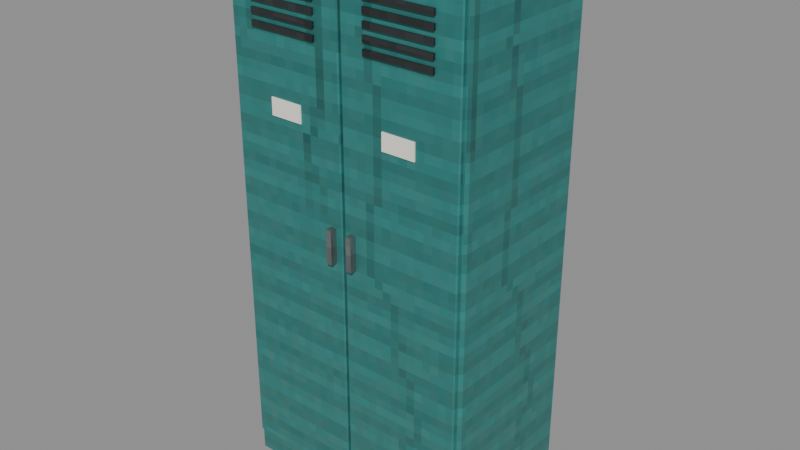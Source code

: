 # Source: locker.blend  (saved by Blender 5.2.45; exported with 4.5.12 LTS)
import bpy
from mathutils import Matrix  # noqa: F401  (used for matrix-valued properties, if any)

bpy.ops.wm.read_factory_settings(use_empty=True)
scene = bpy.context.scene
scene.name = 'Scene'

# ---- images (referenced by path relative to the original .blend; pixels are not part of the script)
import os
ASSET_DIR = os.environ.get("B2B_ASSET_DIR", "")  # directory of the original .blend (textures are referenced by path, not embedded)
HERE = os.path.dirname(os.path.abspath(__file__))  # packed textures are extracted next to this script under _unpacked/

def load_image(name, relpath, width, height, colorspace="sRGB"):
    """Load a texture the original file referenced (path relative to the .blend, or extracted next to this script)."""
    p = next((c for c in (os.path.join(HERE, relpath), os.path.join(ASSET_DIR, relpath)) if relpath and os.path.exists(c)), "")
    if p:
        img = bpy.data.images.load(p, check_existing=True)
        img.name = name
    else:  # same state as the original file: an image datablock whose file is absent (Cycles renders it pink)
        img = bpy.data.images.new(name, width, height)
        img.source = "FILE"
        img.filepath = "//" + (relpath or name)
    img.colorspace_settings.name = colorspace
    return img
img_m_teal_png = load_image('m_teal.png', '_unpacked/m_teal.5a05a125.png', 64, 64, 'sRGB')
img_m_darkmetal_png = load_image('m_darkmetal.png', '_unpacked/m_darkmetal.49979b8e.png', 64, 64, 'sRGB')
img_m_steel_png = load_image('m_steel.png', '_unpacked/m_steel.74af63d4.png', 64, 64, 'sRGB')

# ---- materials (node trees are filled in below, after node groups)
mat_teal = bpy.data.materials.new('teal')
mat_dark = bpy.data.materials.new('dark')
mat_steel = bpy.data.materials.new('steel')
mat_paper = bpy.data.materials.new('paper')

# ---- material node trees
mat_teal.use_nodes = True; mat_teal.node_tree.nodes.clear()
_N = mat_teal.node_tree.nodes; _L = mat_teal.node_tree.links
n0 = _N.new('ShaderNodeBsdfPrincipled'); n0.name = 'Principled BSDF'; n0.location = (-200, 100)
n0.inputs[1].default_value = 0.3
n0.inputs[10].default_value = 0.005
n1 = _N.new('ShaderNodeOutputMaterial'); n1.name = 'Material Output'; n1.location = (200, 100)
n2 = _N.new('ShaderNodeTexImage'); n2.name = 'Image Texture'; n2.location = (0, 0)
n2.image = img_m_teal_png
n2.interpolation = 'Closest'
_L.new(n0.outputs[0], n1.inputs[0])
_L.new(n2.outputs[0], n0.inputs[0])
n1.is_active_output = True
mat_dark.use_nodes = True; mat_dark.node_tree.nodes.clear()
_N = mat_dark.node_tree.nodes; _L = mat_dark.node_tree.links
n0 = _N.new('ShaderNodeBsdfPrincipled'); n0.name = 'Principled BSDF'; n0.location = (-200, 100)
n0.inputs[1].default_value = 0.6
n0.inputs[10].default_value = 0.005
n1 = _N.new('ShaderNodeOutputMaterial'); n1.name = 'Material Output'; n1.location = (200, 100)
n2 = _N.new('ShaderNodeTexImage'); n2.name = 'Image Texture'; n2.location = (0, 0)
n2.image = img_m_darkmetal_png
n2.interpolation = 'Closest'
_L.new(n0.outputs[0], n1.inputs[0])
_L.new(n2.outputs[0], n0.inputs[0])
n1.is_active_output = True
mat_steel.use_nodes = True; mat_steel.node_tree.nodes.clear()
_N = mat_steel.node_tree.nodes; _L = mat_steel.node_tree.links
n0 = _N.new('ShaderNodeBsdfPrincipled'); n0.name = 'Principled BSDF'; n0.location = (-200, 100)
n0.inputs[1].default_value = 0.8
n0.inputs[2].default_value = 0.35
n0.inputs[10].default_value = 0.005
n1 = _N.new('ShaderNodeOutputMaterial'); n1.name = 'Material Output'; n1.location = (200, 100)
n2 = _N.new('ShaderNodeTexImage'); n2.name = 'Image Texture'; n2.location = (0, 0)
n2.image = img_m_steel_png
n2.interpolation = 'Closest'
_L.new(n0.outputs[0], n1.inputs[0])
_L.new(n2.outputs[0], n0.inputs[0])
n1.is_active_output = True
mat_paper.use_nodes = True; mat_paper.node_tree.nodes.clear()
_N = mat_paper.node_tree.nodes; _L = mat_paper.node_tree.links
n0 = _N.new('ShaderNodeBsdfPrincipled'); n0.name = 'Principled BSDF'; n0.location = (-200, 100)
n0.inputs[0].default_value = (0.9, 0.88, 0.8, 1.0)
n0.inputs[2].default_value = 0.95
n0.inputs[10].default_value = 0.005
n1 = _N.new('ShaderNodeOutputMaterial'); n1.name = 'Material Output'; n1.location = (200, 100)
_L.new(n0.outputs[0], n1.inputs[0])
n1.is_active_output = True

# ---- meshes
me_body_mesh = bpy.data.meshes.new('body_mesh')
me_body_mesh.from_pydata([(-0.44, -0.085, 0.0), (-0.44, -0.095, 0.01), (-0.45, -0.085, 0.01), (-0.44, -0.095, 1.94), (-0.44, -0.085, 1.95), (-0.45, -0.085, 1.94), (-0.44, 0.445, 0.0), (-0.45, 0.445, 0.01), (-0.44, 0.455, 0.01), (-0.44, 0.445, 1.95), (-0.44, 0.455, 1.94), (-0.45, 0.445, 1.94), (0.44, -0.085, 0.0), (0.45, -0.085, 0.01), (0.44, -0.095, 0.01), (0.44, -0.085, 1.95), (0.44, -0.095, 1.94), (0.45, -0.085, 1.94), (0.44, 0.445, 0.0), (0.44, 0.455, 0.01), (0.45, 0.445, 0.01), (0.44, 0.445, 1.95), (0.45, 0.445, 1.94), (0.44, 0.455, 1.94), (-0.431, -0.106, 0.1), (-0.431, -0.11, 0.104), (-0.435, -0.106, 0.104), (-0.431, -0.11, 1.896), (-0.431, -0.106, 1.9), (-0.435, -0.106, 1.896), (-0.431, -0.094, 0.1), (-0.435, -0.094, 0.104), (-0.431, -0.09, 0.104), (-0.431, -0.094, 1.9), (-0.431, -0.09, 1.896), (-0.435, -0.094, 1.896), (-0.009, -0.106, 0.1), (-0.005, -0.106, 0.104), (-0.009, -0.11, 0.104), (-0.009, -0.106, 1.9), (-0.009, -0.11, 1.896), (-0.005, -0.106, 1.896), (-0.009, -0.094, 0.1), (-0.009, -0.09, 0.104), (-0.005, -0.094, 0.104), (-0.009, -0.094, 1.9), (-0.005, -0.094, 1.896), (-0.009, -0.09, 1.896), (-0.345, -0.118, 1.64), (-0.345, -0.118, 1.66), (-0.345, -0.106, 1.64), (-0.345, -0.106, 1.66), (-0.095, -0.118, 1.64), (-0.095, -0.118, 1.66), (-0.095, -0.106, 1.64), (-0.095, -0.106, 1.66), (-0.345, -0.118, 1.68), (-0.345, -0.118, 1.7), (-0.345, -0.106, 1.68), (-0.345, -0.106, 1.7), (-0.095, -0.118, 1.68), (-0.095, -0.118, 1.7), (-0.095, -0.106, 1.68), (-0.095, -0.106, 1.7), (-0.345, -0.118, 1.72), (-0.345, -0.118, 1.74), (-0.345, -0.106, 1.72), (-0.345, -0.106, 1.74), (-0.095, -0.118, 1.72), (-0.095, -0.118, 1.74), (-0.095, -0.106, 1.72), (-0.095, -0.106, 1.74), (-0.345, -0.118, 1.76), (-0.345, -0.118, 1.78), (-0.345, -0.106, 1.76), (-0.345, -0.106, 1.78), (-0.095, -0.118, 1.76), (-0.095, -0.118, 1.78), (-0.095, -0.106, 1.76), (-0.095, -0.106, 1.78), (-0.345, -0.118, 1.8), (-0.345, -0.118, 1.82), (-0.345, -0.106, 1.8), (-0.345, -0.106, 1.82), (-0.095, -0.118, 1.8), (-0.095, -0.118, 1.82), (-0.095, -0.106, 1.8), (-0.095, -0.106, 1.82), (-0.05, -0.135, 0.94), (-0.05, -0.135, 1.06), (-0.05, -0.105, 0.94), (-0.05, -0.105, 1.06), (-0.03, -0.135, 0.94), (-0.03, -0.135, 1.06), (-0.03, -0.105, 0.94), (-0.03, -0.105, 1.06), (-0.28, -0.1145, 1.37), (-0.28, -0.1145, 1.43), (-0.28, -0.1095, 1.37), (-0.28, -0.1095, 1.43), (-0.16, -0.1145, 1.37), (-0.16, -0.1145, 1.43), (-0.16, -0.1095, 1.37), (-0.16, -0.1095, 1.43), (0.009, -0.106, 0.1), (0.009, -0.11, 0.104), (0.005, -0.106, 0.104), (0.009, -0.11, 1.896), (0.009, -0.106, 1.9), (0.005, -0.106, 1.896), (0.009, -0.094, 0.1), (0.005, -0.094, 0.104), (0.009, -0.09, 0.104), (0.009, -0.094, 1.9), (0.009, -0.09, 1.896), (0.005, -0.094, 1.896), (0.431, -0.106, 0.1), (0.435, -0.106, 0.104), (0.431, -0.11, 0.104), (0.431, -0.106, 1.9), (0.431, -0.11, 1.896), (0.435, -0.106, 1.896), (0.431, -0.094, 0.1), (0.431, -0.09, 0.104), (0.435, -0.094, 0.104), (0.431, -0.094, 1.9), (0.435, -0.094, 1.896), (0.431, -0.09, 1.896), (0.095, -0.118, 1.64), (0.095, -0.118, 1.66), (0.095, -0.106, 1.64), (0.095, -0.106, 1.66), (0.345, -0.118, 1.64), (0.345, -0.118, 1.66), (0.345, -0.106, 1.64), (0.345, -0.106, 1.66), (0.095, -0.118, 1.68), (0.095, -0.118, 1.7), (0.095, -0.106, 1.68), (0.095, -0.106, 1.7), (0.345, -0.118, 1.68), (0.345, -0.118, 1.7), (0.345, -0.106, 1.68), (0.345, -0.106, 1.7), (0.095, -0.118, 1.72), (0.095, -0.118, 1.74), (0.095, -0.106, 1.72), (0.095, -0.106, 1.74), (0.345, -0.118, 1.72), (0.345, -0.118, 1.74), (0.345, -0.106, 1.72), (0.345, -0.106, 1.74), (0.095, -0.118, 1.76), (0.095, -0.118, 1.78), (0.095, -0.106, 1.76), (0.095, -0.106, 1.78), (0.345, -0.118, 1.76), (0.345, -0.118, 1.78), (0.345, -0.106, 1.76), (0.345, -0.106, 1.78), (0.095, -0.118, 1.8), (0.095, -0.118, 1.82), (0.095, -0.106, 1.8), (0.095, -0.106, 1.82), (0.345, -0.118, 1.8), (0.345, -0.118, 1.82), (0.345, -0.106, 1.8), (0.345, -0.106, 1.82), (0.03, -0.135, 0.94), (0.03, -0.135, 1.06), (0.03, -0.105, 0.94), (0.03, -0.105, 1.06), (0.05, -0.135, 0.94), (0.05, -0.135, 1.06), (0.05, -0.105, 0.94), (0.05, -0.105, 1.06), (0.16, -0.1145, 1.37), (0.16, -0.1145, 1.43), (0.16, -0.1095, 1.37), (0.16, -0.1095, 1.43), (0.28, -0.1145, 1.37), (0.28, -0.1145, 1.43), (0.28, -0.1095, 1.37), (0.28, -0.1095, 1.43)], [], [(0, 1, 2), (3, 4, 5), (6, 7, 8), (9, 10, 11), (12, 13, 14), (15, 16, 17), (18, 19, 20), (21, 22, 23), (6, 0, 2, 7), (1, 3, 5, 2), (4, 9, 11, 5), (10, 8, 7, 11), (18, 6, 8, 19), (9, 21, 23, 10), (22, 20, 19, 23), (12, 18, 20, 13), (21, 15, 17, 22), (16, 14, 13, 17), (0, 12, 14, 1), (15, 4, 3, 16), (6, 18, 12, 0), (2, 5, 11, 7), (14, 16, 3, 1), (21, 9, 4, 15), (8, 10, 23, 19), (20, 22, 17, 13), (24, 25, 26), (27, 28, 29), (30, 31, 32), (33, 34, 35), (36, 37, 38), (39, 40, 41), (42, 43, 44), (45, 46, 47), (30, 24, 26, 31), (25, 27, 29, 26), (28, 33, 35, 29), (34, 32, 31, 35), (42, 30, 32, 43), (33, 45, 47, 34), (46, 44, 43, 47), (36, 42, 44, 37), (45, 39, 41, 46), (40, 38, 37, 41), (24, 36, 38, 25), (39, 28, 27, 40), (30, 42, 36, 24), (26, 29, 35, 31), (38, 40, 27, 25), (45, 33, 28, 39), (32, 34, 47, 43), (44, 46, 41, 37), (48, 49, 51, 50), (50, 51, 55, 54), (54, 55, 53, 52), (52, 53, 49, 48), (50, 54, 52, 48), (55, 51, 49, 53), (56, 57, 59, 58), (58, 59, 63, 62), (62, 63, 61, 60), (60, 61, 57, 56), (58, 62, 60, 56), (63, 59, 57, 61), (64, 65, 67, 66), (66, 67, 71, 70), (70, 71, 69, 68), (68, 69, 65, 64), (66, 70, 68, 64), (71, 67, 65, 69), (72, 73, 75, 74), (74, 75, 79, 78), (78, 79, 77, 76), (76, 77, 73, 72), (74, 78, 76, 72), (79, 75, 73, 77), (80, 81, 83, 82), (82, 83, 87, 86), (86, 87, 85, 84), (84, 85, 81, 80), (82, 86, 84, 80), (87, 83, 81, 85), (88, 89, 91, 90), (90, 91, 95, 94), (94, 95, 93, 92), (92, 93, 89, 88), (90, 94, 92, 88), (95, 91, 89, 93), (96, 97, 99, 98), (98, 99, 103, 102), (102, 103, 101, 100), (100, 101, 97, 96), (98, 102, 100, 96), (103, 99, 97, 101), (104, 105, 106), (107, 108, 109), (110, 111, 112), (113, 114, 115), (116, 117, 118), (119, 120, 121), (122, 123, 124), (125, 126, 127), (110, 104, 106, 111), (105, 107, 109, 106), (108, 113, 115, 109), (114, 112, 111, 115), (122, 110, 112, 123), (113, 125, 127, 114), (126, 124, 123, 127), (116, 122, 124, 117), (125, 119, 121, 126), (120, 118, 117, 121), (104, 116, 118, 105), (119, 108, 107, 120), (110, 122, 116, 104), (106, 109, 115, 111), (118, 120, 107, 105), (125, 113, 108, 119), (112, 114, 127, 123), (124, 126, 121, 117), (128, 129, 131, 130), (130, 131, 135, 134), (134, 135, 133, 132), (132, 133, 129, 128), (130, 134, 132, 128), (135, 131, 129, 133), (136, 137, 139, 138), (138, 139, 143, 142), (142, 143, 141, 140), (140, 141, 137, 136), (138, 142, 140, 136), (143, 139, 137, 141), (144, 145, 147, 146), (146, 147, 151, 150), (150, 151, 149, 148), (148, 149, 145, 144), (146, 150, 148, 144), (151, 147, 145, 149), (152, 153, 155, 154), (154, 155, 159, 158), (158, 159, 157, 156), (156, 157, 153, 152), (154, 158, 156, 152), (159, 155, 153, 157), (160, 161, 163, 162), (162, 163, 167, 166), (166, 167, 165, 164), (164, 165, 161, 160), (162, 166, 164, 160), (167, 163, 161, 165), (168, 169, 171, 170), (170, 171, 175, 174), (174, 175, 173, 172), (172, 173, 169, 168), (170, 174, 172, 168), (175, 171, 169, 173), (176, 177, 179, 178), (178, 179, 183, 182), (182, 183, 181, 180), (180, 181, 177, 176), (178, 182, 180, 176), (183, 179, 177, 181)])
me_body_mesh.polygons.foreach_set('material_index', [0, 0, 0, 0, 0, 0, 0, 0, 0, 0, 0, 0, 0, 0, 0, 0, 0, 0, 0, 0, 0, 0, 0, 0, 0, 0, 0, 0, 0, 0, 0, 0, 0, 0, 0, 0, 0, 0, 0, 0, 0, 0, 0, 0, 0, 0, 0, 0, 0, 0, 0, 0, 1, 1, 1, 1, 1, 1, 1, 1, 1, 1, 1, 1, 1, 1, 1, 1, 1, 1, 1, 1, 1, 1, 1, 1, 1, 1, 1, 1, 1, 1, 2, 2, 2, 2, 2, 2, 3, 3, 3, 3, 3, 3, 0, 0, 0, 0, 0, 0, 0, 0, 0, 0, 0, 0, 0, 0, 0, 0, 0, 0, 0, 0, 0, 0, 0, 0, 0, 0, 1, 1, 1, 1, 1, 1, 1, 1, 1, 1, 1, 1, 1, 1, 1, 1, 1, 1, 1, 1, 1, 1, 1, 1, 1, 1, 1, 1, 1, 1, 2, 2, 2, 2, 2, 2, 3, 3, 3, 3, 3, 3])
_uv = me_body_mesh.uv_layers.new(name='Float2')
_uv.uv.foreach_set('vector', [-0.0425, 0.0, -0.0475, 0.005, -0.0425, 0.005, -0.0475, 0.97, -0.0425, 0.975, -0.0425, 0.97, 0.2225, 0.0, 0.2225, 0.005, 0.2275, 0.005, 0.2225, 0.975, 0.2275, 0.97, 0.2225, 0.97, -0.0425, 0.0, -0.0425, 0.005, -0.0475, 0.005, -0.0425, 0.975, -0.0475, 0.97, -0.0425, 0.97, 0.2225, 0.0, 0.2275, 0.005, 0.2225, 0.005, 0.2225, 0.975, 0.2225, 0.97, 0.2275, 0.97, 0.2225, 0.0, -0.0425, 0.0, -0.0425, 0.005, 0.2225, 0.005, -0.0475, 0.005, -0.0475, 0.97, -0.0425, 0.97, -0.0425, 0.005, -0.0425, 0.975, 0.2225, 0.975, 0.2225, 0.97, -0.0425, 0.97, 0.2275, 0.97, 0.2275, 0.005, 0.2225, 0.005, 0.2225, 0.97, 0.22, 0.0, -0.22, 0.0, -0.22, 0.005, 0.22, 0.005, -0.22, 0.975, 0.22, 0.975, 0.22, 0.97, -0.22, 0.97, 0.2225, 0.97, 0.2225, 0.005, 0.2275, 0.005, 0.2275, 0.97, -0.0425, 0.0, 0.2225, 0.0, 0.2225, 0.005, -0.0425, 0.005, 0.2225, 0.975, -0.0425, 0.975, -0.0425, 0.97, 0.2225, 0.97, -0.0475, 0.97, -0.0475, 0.005, -0.0425, 0.005, -0.0425, 0.97, -0.22, 0.0, 0.22, 0.0, 0.22, 0.005, -0.22, 0.005, 0.22, 0.975, -0.22, 0.975, -0.22, 0.97, 0.22, 0.97, -0.22, 0.2225, 0.22, 0.2225, 0.22, -0.0425, -0.22, -0.0425, -0.0425, 0.005, -0.0425, 0.97, 0.2225, 0.97, 0.2225, 0.005, 0.22, 0.005, 0.22, 0.97, -0.22, 0.97, -0.22, 0.005, 0.22, 0.2225, -0.22, 0.2225, -0.22, -0.0425, 0.22, -0.0425, -0.22, 0.005, -0.22, 0.97, 0.22, 0.97, 0.22, 0.005, 0.2225, 0.005, 0.2225, 0.97, -0.0425, 0.97, -0.0425, 0.005, -0.2155, 0.05, -0.2155, 0.052, -0.2175, 0.052, -0.2155, 0.948, -0.2155, 0.95, -0.2175, 0.948, -0.2155, 0.05, -0.2175, 0.052, -0.2155, 0.052, -0.2155, 0.95, -0.2155, 0.948, -0.2175, 0.948, -0.053, 0.05, -0.053, 0.052, -0.055, 0.052, -0.053, 0.95, -0.055, 0.948, -0.053, 0.948, -0.047, 0.05, -0.045, 0.052, -0.047, 0.052, -0.047, 0.95, -0.047, 0.948, -0.045, 0.948, -0.047, 0.05, -0.053, 0.05, -0.053, 0.052, -0.047, 0.052, -0.2155, 0.052, -0.2155, 0.948, -0.2175, 0.948, -0.2175, 0.052, -0.053, 0.95, -0.047, 0.95, -0.047, 0.948, -0.053, 0.948, -0.2155, 0.948, -0.2155, 0.052, -0.2175, 0.052, -0.2175, 0.948, -0.0045, 0.05, -0.2155, 0.05, -0.2155, 0.052, -0.0045, 0.052, -0.2155, 0.95, -0.0045, 0.95, -0.0045, 0.948, -0.2155, 0.948, -0.047, 0.948, -0.047, 0.052, -0.045, 0.052, -0.045, 0.948, -0.053, 0.05, -0.047, 0.05, -0.047, 0.052, -0.053, 0.052, -0.047, 0.95, -0.053, 0.95, -0.053, 0.948, -0.047, 0.948, -0.055, 0.948, -0.055, 0.052, -0.053, 0.052, -0.053, 0.948, -0.2155, 0.05, -0.0045, 0.05, -0.0045, 0.052, -0.2155, 0.052, -0.0045, 0.95, -0.2155, 0.95, -0.2155, 0.948, -0.0045, 0.948, -0.2155, -0.047, -0.0045, -0.047, -0.0045, -0.053, -0.2155, -0.053, -0.053, 0.052, -0.053, 0.948, -0.047, 0.948, -0.047, 0.052, -0.0045, 0.052, -0.0045, 0.948, -0.2155, 0.948, -0.2155, 0.052, -0.0045, -0.047, -0.2155, -0.047, -0.2155, -0.053, -0.0045, -0.053, -0.2155, 0.052, -0.2155, 0.948, -0.0045, 0.948, -0.0045, 0.052, -0.047, 0.052, -0.047, 0.948, -0.053, 0.948, -0.053, 0.052, -0.059, 0.82, -0.059, 0.83, -0.053, 0.83, -0.053, 0.82, -0.1725, 0.82, -0.1725, 0.83, -0.0475, 0.83, -0.0475, 0.82, -0.053, 0.82, -0.053, 0.83, -0.059, 0.83, -0.059, 0.82, -0.0475, 0.82, -0.0475, 0.83, -0.1725, 0.83, -0.1725, 0.82, -0.1725, -0.053, -0.0475, -0.053, -0.0475, -0.059, -0.1725, -0.059, -0.0475, -0.053, -0.1725, -0.053, -0.1725, -0.059, -0.0475, -0.059, -0.059, 0.84, -0.059, 0.85, -0.053, 0.85, -0.053, 0.84, -0.1725, 0.84, -0.1725, 0.85, -0.0475, 0.85, -0.0475, 0.84, -0.053, 0.84, -0.053, 0.85, -0.059, 0.85, -0.059, 0.84, -0.0475, 0.84, -0.0475, 0.85, -0.1725, 0.85, -0.1725, 0.84, -0.1725, -0.053, -0.0475, -0.053, -0.0475, -0.059, -0.1725, -0.059, -0.0475, -0.053, -0.1725, -0.053, -0.1725, -0.059, -0.0475, -0.059, -0.059, 0.86, -0.059, 0.87, -0.053, 0.87, -0.053, 0.86, -0.1725, 0.86, -0.1725, 0.87, -0.0475, 0.87, -0.0475, 0.86, -0.053, 0.86, -0.053, 0.87, -0.059, 0.87, -0.059, 0.86, -0.0475, 0.86, -0.0475, 0.87, -0.1725, 0.87, -0.1725, 0.86, -0.1725, -0.053, -0.0475, -0.053, -0.0475, -0.059, -0.1725, -0.059, -0.0475, -0.053, -0.1725, -0.053, -0.1725, -0.059, -0.0475, -0.059, -0.059, 0.88, -0.059, 0.89, -0.053, 0.89, -0.053, 0.88, -0.1725, 0.88, -0.1725, 0.89, -0.0475, 0.89, -0.0475, 0.88, -0.053, 0.88, -0.053, 0.89, -0.059, 0.89, -0.059, 0.88, -0.0475, 0.88, -0.0475, 0.89, -0.1725, 0.89, -0.1725, 0.88, -0.1725, -0.053, -0.0475, -0.053, -0.0475, -0.059, -0.1725, -0.059, -0.0475, -0.053, -0.1725, -0.053, -0.1725, -0.059, -0.0475, -0.059, -0.059, 0.9, -0.059, 0.91, -0.053, 0.91, -0.053, 0.9, -0.1725, 0.9, -0.1725, 0.91, -0.0475, 0.91, -0.0475, 0.9, -0.053, 0.9, -0.053, 0.91, -0.059, 0.91, -0.059, 0.9, -0.0475, 0.9, -0.0475, 0.91, -0.1725, 0.91, -0.1725, 0.9, -0.1725, -0.053, -0.0475, -0.053, -0.0475, -0.059, -0.1725, -0.059, -0.0475, -0.053, -0.1725, -0.053, -0.1725, -0.059, -0.0475, -0.059, -0.0675, 0.47, -0.0675, 0.53, -0.0525, 0.53, -0.0525, 0.47, -0.025, 0.47, -0.025, 0.53, -0.015, 0.53, -0.015, 0.47, -0.0525, 0.47, -0.0525, 0.53, -0.0675, 0.53, -0.0675, 0.47, -0.015, 0.47, -0.015, 0.53, -0.025, 0.53, -0.025, 0.47, -0.025, -0.0525, -0.015, -0.0525, -0.015, -0.0675, -0.025, -0.0675, -0.015, -0.0525, -0.025, -0.0525, -0.025, -0.0675, -0.015, -0.0675, -0.05725, 0.685, -0.05725, 0.715, -0.05475, 0.715, -0.05475, 0.685, -0.14, 0.685, -0.14, 0.715, -0.08, 0.715, -0.08, 0.685, -0.05475, 0.685, -0.05475, 0.715, -0.05725, 0.715, -0.05725, 0.685, -0.08, 0.685, -0.08, 0.715, -0.14, 0.715, -0.14, 0.685, -0.14, -0.05475, -0.08, -0.05475, -0.08, -0.05725, -0.14, -0.05725, -0.08, -0.05475, -0.14, -0.05475, -0.14, -0.05725, -0.08, -0.05725, -0.053, 0.05, -0.055, 0.052, -0.053, 0.052, -0.055, 0.948, -0.053, 0.95, -0.053, 0.948, -0.047, 0.05, -0.047, 0.052, -0.045, 0.052, -0.047, 0.95, -0.045, 0.948, -0.047, 0.948, 0.2155, 0.05, 0.2175, 0.052, 0.2155, 0.052, 0.2155, 0.95, 0.2155, 0.948, 0.2175, 0.948, 0.2155, 0.05, 0.2155, 0.052, 0.2175, 0.052, 0.2155, 0.95, 0.2175, 0.948, 0.2155, 0.948, -0.047, 0.05, -0.053, 0.05, -0.053, 0.052, -0.047, 0.052, -0.055, 0.052, -0.055, 0.948, -0.053, 0.948, -0.053, 0.052, -0.053, 0.95, -0.047, 0.95, -0.047, 0.948, -0.053, 0.948, -0.045, 0.948, -0.045, 0.052, -0.047, 0.052, -0.047, 0.948, 0.2155, 0.05, 0.0045, 0.05, 0.0045, 0.052, 0.2155, 0.052, 0.0045, 0.95, 0.2155, 0.95, 0.2155, 0.948, 0.0045, 0.948, 0.2175, 0.948, 0.2175, 0.052, 0.2155, 0.052, 0.2155, 0.948, -0.053, 0.05, -0.047, 0.05, -0.047, 0.052, -0.053, 0.052, -0.047, 0.95, -0.053, 0.95, -0.053, 0.948, -0.047, 0.948, 0.2155, 0.948, 0.2155, 0.052, 0.2175, 0.052, 0.2175, 0.948, 0.0045, 0.05, 0.2155, 0.05, 0.2155, 0.052, 0.0045, 0.052, 0.2155, 0.95, 0.0045, 0.95, 0.0045, 0.948, 0.2155, 0.948, 0.0045, -0.047, 0.2155, -0.047, 0.2155, -0.053, 0.0045, -0.053, -0.053, 0.052, -0.053, 0.948, -0.047, 0.948, -0.047, 0.052, 0.2155, 0.052, 0.2155, 0.948, 0.0045, 0.948, 0.0045, 0.052, 0.2155, -0.047, 0.0045, -0.047, 0.0045, -0.053, 0.2155, -0.053, 0.0045, 0.052, 0.0045, 0.948, 0.2155, 0.948, 0.2155, 0.052, -0.047, 0.052, -0.047, 0.948, -0.053, 0.948, -0.053, 0.052, -0.059, 0.82, -0.059, 0.83, -0.053, 0.83, -0.053, 0.82, 0.0475, 0.82, 0.0475, 0.83, 0.1725, 0.83, 0.1725, 0.82, -0.053, 0.82, -0.053, 0.83, -0.059, 0.83, -0.059, 0.82, 0.1725, 0.82, 0.1725, 0.83, 0.0475, 0.83, 0.0475, 0.82, 0.0475, -0.053, 0.1725, -0.053, 0.1725, -0.059, 0.0475, -0.059, 0.1725, -0.053, 0.0475, -0.053, 0.0475, -0.059, 0.1725, -0.059, -0.059, 0.84, -0.059, 0.85, -0.053, 0.85, -0.053, 0.84, 0.0475, 0.84, 0.0475, 0.85, 0.1725, 0.85, 0.1725, 0.84, -0.053, 0.84, -0.053, 0.85, -0.059, 0.85, -0.059, 0.84, 0.1725, 0.84, 0.1725, 0.85, 0.0475, 0.85, 0.0475, 0.84, 0.0475, -0.053, 0.1725, -0.053, 0.1725, -0.059, 0.0475, -0.059, 0.1725, -0.053, 0.0475, -0.053, 0.0475, -0.059, 0.1725, -0.059, -0.059, 0.86, -0.059, 0.87, -0.053, 0.87, -0.053, 0.86, 0.0475, 0.86, 0.0475, 0.87, 0.1725, 0.87, 0.1725, 0.86, -0.053, 0.86, -0.053, 0.87, -0.059, 0.87, -0.059, 0.86, 0.1725, 0.86, 0.1725, 0.87, 0.0475, 0.87, 0.0475, 0.86, 0.0475, -0.053, 0.1725, -0.053, 0.1725, -0.059, 0.0475, -0.059, 0.1725, -0.053, 0.0475, -0.053, 0.0475, -0.059, 0.1725, -0.059, -0.059, 0.88, -0.059, 0.89, -0.053, 0.89, -0.053, 0.88, 0.0475, 0.88, 0.0475, 0.89, 0.1725, 0.89, 0.1725, 0.88, -0.053, 0.88, -0.053, 0.89, -0.059, 0.89, -0.059, 0.88, 0.1725, 0.88, 0.1725, 0.89, 0.0475, 0.89, 0.0475, 0.88, 0.0475, -0.053, 0.1725, -0.053, 0.1725, -0.059, 0.0475, -0.059, 0.1725, -0.053, 0.0475, -0.053, 0.0475, -0.059, 0.1725, -0.059, -0.059, 0.9, -0.059, 0.91, -0.053, 0.91, -0.053, 0.9, 0.0475, 0.9, 0.0475, 0.91, 0.1725, 0.91, 0.1725, 0.9, -0.053, 0.9, -0.053, 0.91, -0.059, 0.91, -0.059, 0.9, 0.1725, 0.9, 0.1725, 0.91, 0.0475, 0.91, 0.0475, 0.9, 0.0475, -0.053, 0.1725, -0.053, 0.1725, -0.059, 0.0475, -0.059, 0.1725, -0.053, 0.0475, -0.053, 0.0475, -0.059, 0.1725, -0.059, -0.0675, 0.47, -0.0675, 0.53, -0.0525, 0.53, -0.0525, 0.47, 0.015, 0.47, 0.015, 0.53, 0.025, 0.53, 0.025, 0.47, -0.0525, 0.47, -0.0525, 0.53, -0.0675, 0.53, -0.0675, 0.47, 0.025, 0.47, 0.025, 0.53, 0.015, 0.53, 0.015, 0.47, 0.015, -0.0525, 0.025, -0.0525, 0.025, -0.0675, 0.015, -0.0675, 0.025, -0.0525, 0.015, -0.0525, 0.015, -0.0675, 0.025, -0.0675, -0.05725, 0.685, -0.05725, 0.715, -0.05475, 0.715, -0.05475, 0.685, 0.08, 0.685, 0.08, 0.715, 0.14, 0.715, 0.14, 0.685, -0.05475, 0.685, -0.05475, 0.715, -0.05725, 0.715, -0.05725, 0.685, 0.14, 0.685, 0.14, 0.715, 0.08, 0.715, 0.08, 0.685, 0.08, -0.05475, 0.14, -0.05475, 0.14, -0.05725, 0.08, -0.05725, 0.14, -0.05475, 0.08, -0.05475, 0.08, -0.05725, 0.14, -0.05725])
me_body_mesh.materials.append(mat_teal)
me_body_mesh.materials.append(mat_dark)
me_body_mesh.materials.append(mat_steel)
me_body_mesh.materials.append(mat_paper)
me_body_mesh.update()

# ---- objects
ob_body = bpy.data.objects.new('body', me_body_mesh)

# ---- transforms, parenting, visibility, modifiers, constraints
ob_body.location = (0.0, 0.0, 0.0)

# ---- collection membership
scene.collection.objects.link(ob_body)

# ---- scene / render settings (as saved in the file)
scene.frame_start = 1; scene.frame_end = 250; scene.frame_set(1)
scene.render.engine = 'BLENDER_EEVEE_NEXT'
scene.render.bake_bias = 0.0
scene.render.bake_samples = 0
scene.render.compositor_device = 'GPU'
scene.eevee.use_volume_custom_range = False
scene.eevee.fast_gi_thickness_near = 0.1
scene.eevee.fast_gi_thickness_far = 0.0
scene.eevee.ray_tracing_options.screen_trace_thickness = 0.1
bpy.context.view_layer.update()

# ---- added for rendering (the .blend has no active camera and no usable light): camera, sun + grey world if the file has none
cam_auto = bpy.data.cameras.new('AutoCamera')
cam_auto.lens = 50.0
cam_auto.sensor_width = 36.0
cam_auto.clip_end = 1000.0
ob_auto_camera = bpy.data.objects.new('AutoCamera', cam_auto)
scene.collection.objects.link(ob_auto_camera)
ob_auto_camera.location = (2.0607, -2.31284, 2.62356)
ob_auto_camera.rotation_euler = (1.09748, -7.21219e-08, 0.694738)
scene.camera = ob_auto_camera
light_auto_sun = bpy.data.lights.new('AutoSun', 'SUN')
light_auto_sun.energy = 3.0
light_auto_sun.angle = 0.0523599
ob_auto_sun = bpy.data.objects.new('AutoSun', light_auto_sun)
scene.collection.objects.link(ob_auto_sun)
ob_auto_sun.rotation_euler = (0.872665, 0.174533, 0.523599)
if scene.world is None:
    world_auto = bpy.data.worlds.new('AutoWorld')
    world_auto.color = (0.3, 0.3, 0.3)
    scene.world = world_auto
bpy.context.view_layer.update()
